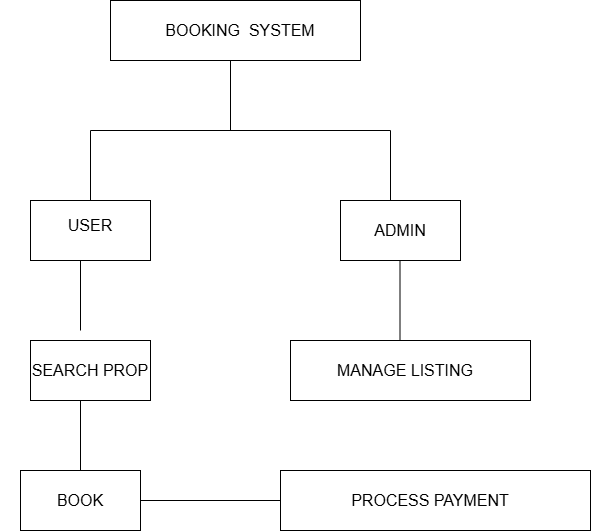

The diagram above was exported from draw.io. Its source (the exported page's mxGraphModel, read from the mxfile embedded in the PNG):
<mxGraphModel dx="1042" dy="725" grid="1" gridSize="10" guides="1" tooltips="1" connect="1" arrows="1" fold="1" page="1" pageScale="1" pageWidth="850" pageHeight="1100" math="0" shadow="0">
  <root>
    <mxCell id="0" />
    <mxCell id="1" parent="0" />
    <mxCell id="yf7v_8asAMN5GUpjew_z-1" value="" style="rounded=0;whiteSpace=wrap;html=1;" vertex="1" parent="1">
      <mxGeometry x="320" y="110" width="250" height="60" as="geometry" />
    </mxCell>
    <mxCell id="yf7v_8asAMN5GUpjew_z-3" value="BOOKING&amp;nbsp; SYSTEM" style="text;html=1;align=center;verticalAlign=middle;whiteSpace=wrap;rounded=0;" vertex="1" parent="1">
      <mxGeometry x="310" y="125" width="280" height="30" as="geometry" />
    </mxCell>
    <mxCell id="yf7v_8asAMN5GUpjew_z-4" value="" style="endArrow=none;html=1;rounded=0;" edge="1" parent="1">
      <mxGeometry width="50" height="50" relative="1" as="geometry">
        <mxPoint x="440" y="240" as="sourcePoint" />
        <mxPoint x="440" y="170" as="targetPoint" />
      </mxGeometry>
    </mxCell>
    <mxCell id="yf7v_8asAMN5GUpjew_z-6" value="" style="endArrow=none;html=1;rounded=0;" edge="1" parent="1">
      <mxGeometry width="50" height="50" relative="1" as="geometry">
        <mxPoint x="300" y="240" as="sourcePoint" />
        <mxPoint x="600" y="240" as="targetPoint" />
      </mxGeometry>
    </mxCell>
    <mxCell id="yf7v_8asAMN5GUpjew_z-7" value="" style="endArrow=none;html=1;rounded=0;" edge="1" parent="1">
      <mxGeometry width="50" height="50" relative="1" as="geometry">
        <mxPoint x="300" y="310" as="sourcePoint" />
        <mxPoint x="300" y="240" as="targetPoint" />
      </mxGeometry>
    </mxCell>
    <mxCell id="yf7v_8asAMN5GUpjew_z-8" value="" style="endArrow=none;html=1;rounded=0;" edge="1" parent="1">
      <mxGeometry width="50" height="50" relative="1" as="geometry">
        <mxPoint x="600" y="310" as="sourcePoint" />
        <mxPoint x="600" y="240" as="targetPoint" />
      </mxGeometry>
    </mxCell>
    <mxCell id="yf7v_8asAMN5GUpjew_z-9" value="" style="rounded=0;whiteSpace=wrap;html=1;" vertex="1" parent="1">
      <mxGeometry x="240" y="310" width="120" height="60" as="geometry" />
    </mxCell>
    <mxCell id="yf7v_8asAMN5GUpjew_z-10" value="" style="rounded=0;whiteSpace=wrap;html=1;" vertex="1" parent="1">
      <mxGeometry x="550" y="310" width="120" height="60" as="geometry" />
    </mxCell>
    <mxCell id="yf7v_8asAMN5GUpjew_z-13" value="USER" style="text;html=1;align=center;verticalAlign=middle;whiteSpace=wrap;rounded=0;rotation=0;" vertex="1" parent="1">
      <mxGeometry x="270" y="320" width="60" height="30" as="geometry" />
    </mxCell>
    <mxCell id="yf7v_8asAMN5GUpjew_z-14" value="ADMIN" style="text;html=1;align=center;verticalAlign=middle;whiteSpace=wrap;rounded=0;" vertex="1" parent="1">
      <mxGeometry x="580" y="325" width="60" height="30" as="geometry" />
    </mxCell>
    <mxCell id="yf7v_8asAMN5GUpjew_z-15" value="" style="rounded=0;whiteSpace=wrap;html=1;" vertex="1" parent="1">
      <mxGeometry x="240" y="450" width="120" height="60" as="geometry" />
    </mxCell>
    <mxCell id="yf7v_8asAMN5GUpjew_z-16" value="SEARCH PROP" style="text;html=1;align=center;verticalAlign=middle;whiteSpace=wrap;rounded=0;" vertex="1" parent="1">
      <mxGeometry x="210" y="465" width="180" height="30" as="geometry" />
    </mxCell>
    <mxCell id="yf7v_8asAMN5GUpjew_z-17" value="" style="rounded=0;whiteSpace=wrap;html=1;" vertex="1" parent="1">
      <mxGeometry x="230" y="580" width="120" height="60" as="geometry" />
    </mxCell>
    <mxCell id="yf7v_8asAMN5GUpjew_z-18" value="BOOK" style="text;html=1;align=center;verticalAlign=middle;whiteSpace=wrap;rounded=0;" vertex="1" parent="1">
      <mxGeometry x="260" y="595" width="60" height="30" as="geometry" />
    </mxCell>
    <mxCell id="yf7v_8asAMN5GUpjew_z-19" value="" style="rounded=0;whiteSpace=wrap;html=1;" vertex="1" parent="1">
      <mxGeometry x="500" y="450" width="240" height="60" as="geometry" />
    </mxCell>
    <mxCell id="yf7v_8asAMN5GUpjew_z-20" value="MANAGE LISTING" style="text;html=1;align=center;verticalAlign=middle;whiteSpace=wrap;rounded=0;" vertex="1" parent="1">
      <mxGeometry x="500" y="465" width="230" height="30" as="geometry" />
    </mxCell>
    <mxCell id="yf7v_8asAMN5GUpjew_z-21" value="" style="rounded=0;whiteSpace=wrap;html=1;" vertex="1" parent="1">
      <mxGeometry x="490" y="580" width="310" height="60" as="geometry" />
    </mxCell>
    <mxCell id="yf7v_8asAMN5GUpjew_z-22" value="PROCESS PAYMENT" style="text;html=1;align=center;verticalAlign=middle;whiteSpace=wrap;rounded=0;" vertex="1" parent="1">
      <mxGeometry x="535" y="595" width="210" height="30" as="geometry" />
    </mxCell>
    <mxCell id="yf7v_8asAMN5GUpjew_z-23" value="" style="endArrow=none;html=1;rounded=0;" edge="1" parent="1">
      <mxGeometry width="50" height="50" relative="1" as="geometry">
        <mxPoint x="290" y="440" as="sourcePoint" />
        <mxPoint x="290" y="370" as="targetPoint" />
      </mxGeometry>
    </mxCell>
    <mxCell id="yf7v_8asAMN5GUpjew_z-24" value="" style="endArrow=none;html=1;rounded=0;" edge="1" parent="1">
      <mxGeometry width="50" height="50" relative="1" as="geometry">
        <mxPoint x="290" y="580" as="sourcePoint" />
        <mxPoint x="290" y="510" as="targetPoint" />
      </mxGeometry>
    </mxCell>
    <mxCell id="yf7v_8asAMN5GUpjew_z-25" value="" style="endArrow=none;html=1;rounded=0;exitX=1;exitY=0.5;exitDx=0;exitDy=0;" edge="1" parent="1" source="yf7v_8asAMN5GUpjew_z-17">
      <mxGeometry width="50" height="50" relative="1" as="geometry">
        <mxPoint x="390" y="610" as="sourcePoint" />
        <mxPoint x="490" y="610" as="targetPoint" />
      </mxGeometry>
    </mxCell>
    <mxCell id="yf7v_8asAMN5GUpjew_z-26" value="" style="endArrow=none;html=1;rounded=0;" edge="1" parent="1">
      <mxGeometry width="50" height="50" relative="1" as="geometry">
        <mxPoint x="609.5" y="450" as="sourcePoint" />
        <mxPoint x="609.5" y="370" as="targetPoint" />
      </mxGeometry>
    </mxCell>
  </root>
</mxGraphModel>